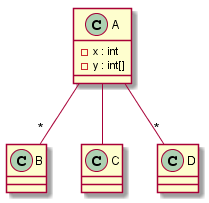

The diagram above was rendered by PlantUML. Its source (embedded in the PNG):
@startuml
class A {
 -x : int
 -y : int[]
}

class B {
}

class C {
}

class D {
}

A -- " *" B
A -- C
A -- " *" D
@enduml